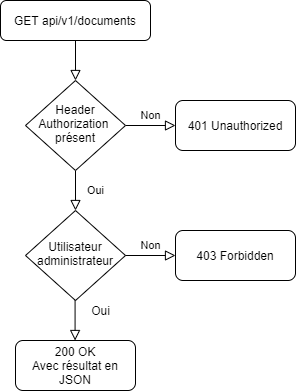

The diagram above was exported from draw.io. Its source (the exported page's mxGraphModel, read from the mxfile embedded in the PNG):
<mxGraphModel dx="1182" dy="707" grid="1" gridSize="10" guides="1" tooltips="1" connect="1" arrows="1" fold="1" page="1" pageScale="1" pageWidth="827" pageHeight="1169" math="0" shadow="0">
  <root>
    <mxCell id="WIyWlLk6GJQsqaUBKTNV-0" />
    <mxCell id="WIyWlLk6GJQsqaUBKTNV-1" parent="WIyWlLk6GJQsqaUBKTNV-0" />
    <mxCell id="WIyWlLk6GJQsqaUBKTNV-2" value="" style="rounded=0;html=1;jettySize=auto;orthogonalLoop=1;fontSize=11;endArrow=block;endFill=0;endSize=8;strokeWidth=1;shadow=0;labelBackgroundColor=none;edgeStyle=orthogonalEdgeStyle;" parent="WIyWlLk6GJQsqaUBKTNV-1" source="WIyWlLk6GJQsqaUBKTNV-3" target="WIyWlLk6GJQsqaUBKTNV-6" edge="1">
      <mxGeometry relative="1" as="geometry" />
    </mxCell>
    <mxCell id="WIyWlLk6GJQsqaUBKTNV-3" value="GET api/v1/documents" style="rounded=1;whiteSpace=wrap;html=1;fontSize=12;glass=0;strokeWidth=1;shadow=0;" parent="WIyWlLk6GJQsqaUBKTNV-1" vertex="1">
      <mxGeometry x="145" y="40" width="150" height="40" as="geometry" />
    </mxCell>
    <mxCell id="WIyWlLk6GJQsqaUBKTNV-4" value="Oui" style="rounded=0;html=1;jettySize=auto;orthogonalLoop=1;fontSize=11;endArrow=block;endFill=0;endSize=8;strokeWidth=1;shadow=0;labelBackgroundColor=none;edgeStyle=orthogonalEdgeStyle;" parent="WIyWlLk6GJQsqaUBKTNV-1" source="WIyWlLk6GJQsqaUBKTNV-6" target="WIyWlLk6GJQsqaUBKTNV-10" edge="1">
      <mxGeometry y="20" relative="1" as="geometry">
        <mxPoint as="offset" />
      </mxGeometry>
    </mxCell>
    <mxCell id="WIyWlLk6GJQsqaUBKTNV-5" value="Non" style="edgeStyle=orthogonalEdgeStyle;rounded=0;html=1;jettySize=auto;orthogonalLoop=1;fontSize=11;endArrow=block;endFill=0;endSize=8;strokeWidth=1;shadow=0;labelBackgroundColor=none;" parent="WIyWlLk6GJQsqaUBKTNV-1" source="WIyWlLk6GJQsqaUBKTNV-6" target="WIyWlLk6GJQsqaUBKTNV-7" edge="1">
      <mxGeometry y="10" relative="1" as="geometry">
        <mxPoint as="offset" />
      </mxGeometry>
    </mxCell>
    <mxCell id="WIyWlLk6GJQsqaUBKTNV-6" value="Header Authorization&amp;nbsp;&lt;br&gt;présent" style="rhombus;whiteSpace=wrap;html=1;shadow=0;fontFamily=Helvetica;fontSize=12;align=center;strokeWidth=1;spacing=6;spacingTop=-4;" parent="WIyWlLk6GJQsqaUBKTNV-1" vertex="1">
      <mxGeometry x="170" y="120" width="100" height="90" as="geometry" />
    </mxCell>
    <mxCell id="WIyWlLk6GJQsqaUBKTNV-7" value="401 Unauthorized" style="rounded=1;whiteSpace=wrap;html=1;fontSize=12;glass=0;strokeWidth=1;shadow=0;" parent="WIyWlLk6GJQsqaUBKTNV-1" vertex="1">
      <mxGeometry x="320" y="140" width="120" height="50" as="geometry" />
    </mxCell>
    <mxCell id="WIyWlLk6GJQsqaUBKTNV-10" value="Utilisateur administrateur" style="rhombus;whiteSpace=wrap;html=1;shadow=0;fontFamily=Helvetica;fontSize=12;align=center;strokeWidth=1;spacing=6;spacingTop=-4;" parent="WIyWlLk6GJQsqaUBKTNV-1" vertex="1">
      <mxGeometry x="170" y="250" width="100" height="90" as="geometry" />
    </mxCell>
    <mxCell id="524g6i1hWJ2-e89ul838-13" value="200 OK&lt;br&gt;Avec résultat en JSON" style="rounded=1;whiteSpace=wrap;html=1;fontSize=12;glass=0;strokeWidth=1;shadow=0;" parent="WIyWlLk6GJQsqaUBKTNV-1" vertex="1">
      <mxGeometry x="160" y="380" width="120" height="50" as="geometry" />
    </mxCell>
    <mxCell id="gWm7qc8y0CJUW43s-Hzs-0" value="Non" style="edgeStyle=orthogonalEdgeStyle;rounded=0;html=1;jettySize=auto;orthogonalLoop=1;fontSize=11;endArrow=block;endFill=0;endSize=8;strokeWidth=1;shadow=0;labelBackgroundColor=none;" parent="WIyWlLk6GJQsqaUBKTNV-1" target="gWm7qc8y0CJUW43s-Hzs-1" edge="1">
      <mxGeometry y="10" relative="1" as="geometry">
        <mxPoint as="offset" />
        <mxPoint x="270" y="295" as="sourcePoint" />
      </mxGeometry>
    </mxCell>
    <mxCell id="gWm7qc8y0CJUW43s-Hzs-1" value="403 Forbidden" style="rounded=1;whiteSpace=wrap;html=1;fontSize=12;glass=0;strokeWidth=1;shadow=0;" parent="WIyWlLk6GJQsqaUBKTNV-1" vertex="1">
      <mxGeometry x="320" y="270" width="120" height="50" as="geometry" />
    </mxCell>
    <mxCell id="a6PVWOtKJfk86Tn7hLOz-1" value="" style="rounded=0;html=1;jettySize=auto;orthogonalLoop=1;fontSize=11;endArrow=block;endFill=0;endSize=8;strokeWidth=1;shadow=0;labelBackgroundColor=none;edgeStyle=orthogonalEdgeStyle;" parent="WIyWlLk6GJQsqaUBKTNV-1" edge="1">
      <mxGeometry x="0.5" y="130" relative="1" as="geometry">
        <mxPoint as="offset" />
        <mxPoint x="219.57999999999993" y="340" as="sourcePoint" />
        <mxPoint x="219.57999999999993" y="380" as="targetPoint" />
      </mxGeometry>
    </mxCell>
    <mxCell id="lKvcHDazUDjxED1GinkV-0" value="Oui" style="text;html=1;align=center;verticalAlign=middle;resizable=0;points=[];autosize=1;strokeColor=none;" parent="WIyWlLk6GJQsqaUBKTNV-1" vertex="1">
      <mxGeometry x="230" y="340" width="30" height="20" as="geometry" />
    </mxCell>
  </root>
</mxGraphModel>